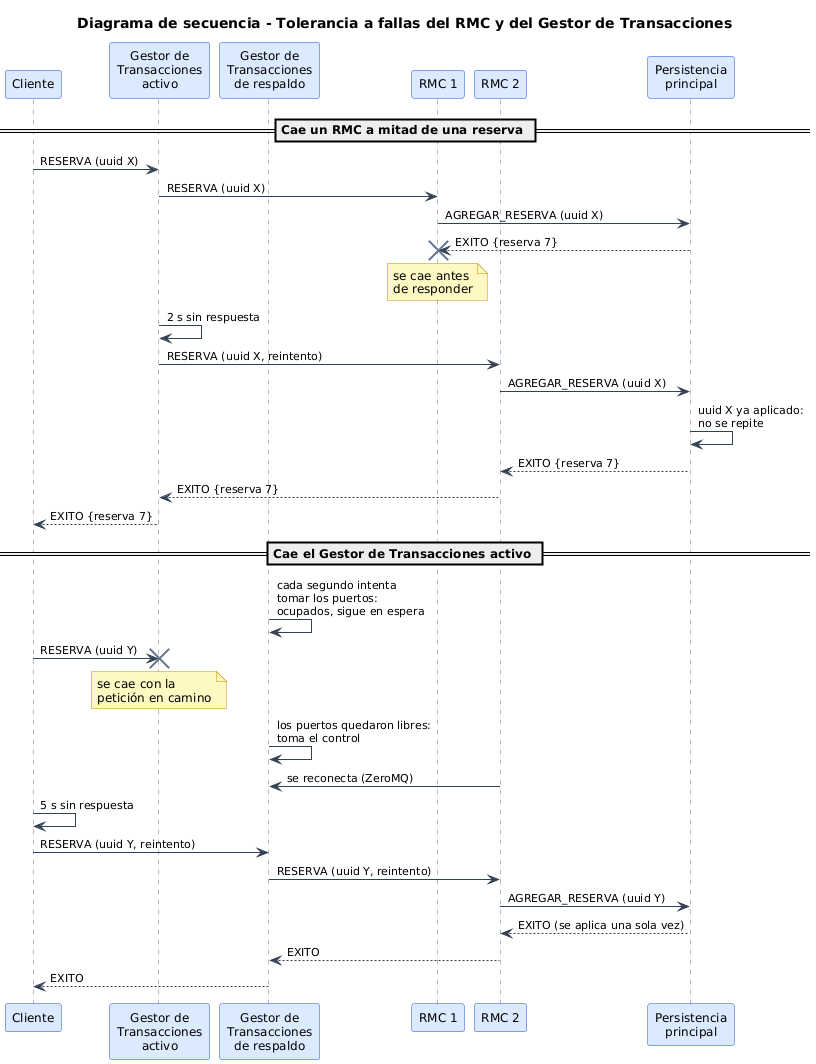

The diagram above was rendered by PlantUML. Its source (embedded in the PNG):
@startuml
!include _estilo.puml
title Diagrama de secuencia - Tolerancia a fallas del RMC y del Gestor de Transacciones

participant Cliente as C
participant "Gestor de\nTransacciones\nactivo" as GT
participant "Gestor de\nTransacciones\nde respaldo" as GT2
participant "RMC 1" as R1
participant "RMC 2" as R2
participant "Persistencia\nprincipal" as SP

== Cae un RMC a mitad de una reserva ==
C -> GT : RESERVA (uuid X)
GT -> R1 : RESERVA (uuid X)
R1 -> SP : AGREGAR_RESERVA (uuid X)
SP --> R1 : EXITO {reserva 7}
destroy R1
note over R1 : se cae antes\nde responder
GT -> GT : 2 s sin respuesta
GT -> R2 : RESERVA (uuid X, reintento)
R2 -> SP : AGREGAR_RESERVA (uuid X)
SP -> SP : uuid X ya aplicado:\nno se repite
SP --> R2 : EXITO {reserva 7}
R2 --> GT : EXITO {reserva 7}
GT --> C : EXITO {reserva 7}

== Cae el Gestor de Transacciones activo ==
GT2 -> GT2 : cada segundo intenta\ntomar los puertos:\nocupados, sigue en espera
C -> GT : RESERVA (uuid Y)
destroy GT
note over GT : se cae con la\npetición en camino
GT2 -> GT2 : los puertos quedaron libres:\ntoma el control
R2 -> GT2 : se reconecta (ZeroMQ)
C -> C : 5 s sin respuesta
C -> GT2 : RESERVA (uuid Y, reintento)
GT2 -> R2 : RESERVA (uuid Y, reintento)
R2 -> SP : AGREGAR_RESERVA (uuid Y)
SP --> R2 : EXITO (se aplica una sola vez)
R2 --> GT2 : EXITO
GT2 --> C : EXITO
@enduml